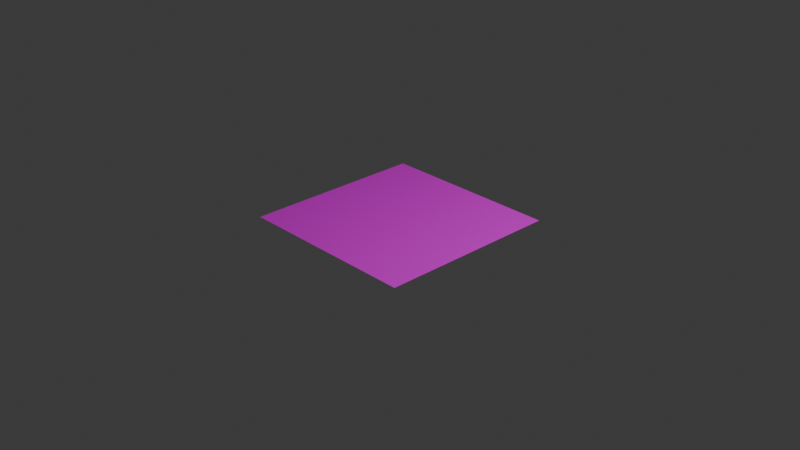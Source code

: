 # Source: gestes.blend  (saved by Blender 4.5.88; exported with 4.5.12 LTS)
import bpy
from mathutils import Matrix  # noqa: F401  (used for matrix-valued properties, if any)

bpy.ops.wm.read_factory_settings(use_empty=True)
scene = bpy.context.scene
scene.name = 'Scene'

# ---- collections
col_collection = bpy.data.collections.new('Collection'); scene.collection.children.link(col_collection)

# ---- images (referenced by path relative to the original .blend; pixels are not part of the script)
import os
ASSET_DIR = os.environ.get("B2B_ASSET_DIR", "")  # directory of the original .blend (textures are referenced by path, not embedded)
HERE = os.path.dirname(os.path.abspath(__file__))  # packed textures are extracted next to this script under _unpacked/

def load_image(name, relpath, width, height, colorspace="sRGB"):
    """Load a texture the original file referenced (path relative to the .blend, or extracted next to this script)."""
    p = next((c for c in (os.path.join(HERE, relpath), os.path.join(ASSET_DIR, relpath)) if relpath and os.path.exists(c)), "")
    if p:
        img = bpy.data.images.load(p, check_existing=True)
        img.name = name
    else:  # same state as the original file: an image datablock whose file is absent (Cycles renders it pink)
        img = bpy.data.images.new(name, width, height)
        img.source = "FILE"
        img.filepath = "//" + (relpath or name)
    img.colorspace_settings.name = colorspace
    return img
img_whatsapp_image_2026_04_30_at_12_25_24_jpeg = load_image('WhatsApp Image 2026-04-30 at 12.25.24.jpeg', 'WhatsApp Image 2026-04-30 at 12.25.24.jpeg', 1024, 1024, 'sRGB')

# ---- materials (node trees are filled in below, after node groups)
mat_material_001 = bpy.data.materials.new('Material.001')

# ---- material node trees
mat_material_001.use_nodes = True; mat_material_001.node_tree.nodes.clear()
_N = mat_material_001.node_tree.nodes; _L = mat_material_001.node_tree.links
n0 = _N.new('ShaderNodeBsdfPrincipled'); n0.name = 'Principled BSDF'; n0.location = (-272, 188)
n1 = _N.new('ShaderNodeOutputMaterial'); n1.name = 'Material Output'; n1.location = (128, 188)
n2 = _N.new('ShaderNodeTexImage'); n2.name = 'Image Texture'; n2.location = (-612, 128)
n2.image = img_whatsapp_image_2026_04_30_at_12_25_24_jpeg
_L.new(n0.outputs[0], n1.inputs[0])
_L.new(n2.outputs[0], n0.inputs[0])
n1.is_active_output = True

# ---- world
world_world = bpy.data.worlds.new('World'); scene.world = world_world
world_world.use_nodes = True; world_world.node_tree.nodes.clear()
_N = world_world.node_tree.nodes; _L = world_world.node_tree.links
n0 = _N.new('ShaderNodeOutputWorld'); n0.name = 'World Output'; n0.location = (200, 100)
n1 = _N.new('ShaderNodeBackground'); n1.name = 'Background'; n1.location = (-200, 100)
n1.inputs[0].default_value = (0.05088, 0.05088, 0.05088, 1.0)
_L.new(n1.outputs[0], n0.inputs[0])
n0.is_active_output = True
world_world.color = (0.05088, 0.05088, 0.05088)
world_world.sun_shadow_jitter_overblur = 0.0

# ---- cameras
cam_camera = bpy.data.cameras.new('Camera')
cam_camera.clip_end = 100.0
cam_camera.ortho_scale = 7.314

# ---- lights
light_light = bpy.data.lights.new('Light', 'POINT')
light_light.energy = 1000.0
light_light.shadow_soft_size = 0.1

# ---- meshes
me_plane = bpy.data.meshes.new('Plane')
me_plane.from_pydata([(-1.0, -1.0, 0.0), (1.0, -1.0, 0.0), (-1.0, 1.0, 0.0), (1.0, 1.0, 0.0)], [], [(0, 1, 3, 2)])
_uv = me_plane.uv_layers.new(name='UVMap')
_uv.uv.foreach_set('vector', [0.0, 0.0, 1.0, 0.0, 1.0, 1.0, 0.0, 1.0])
me_plane.materials.append(mat_material_001)
me_plane.update()

# ---- objects
ob_light = bpy.data.objects.new('Light', light_light)
ob_camera = bpy.data.objects.new('Camera', cam_camera)
ob_plane = bpy.data.objects.new('Plane', me_plane)

# ---- transforms, parenting, visibility, modifiers, constraints
ob_light.location = (4.076, 1.005, 5.904)
ob_light.rotation_euler = (0.6503, 0.05522, 1.866)
ob_light.lock_rotations_4d = False
ob_light.empty_display_type = 'ARROWS'
ob_light.color = (0.0, 0.0, 0.0, 0.0)
ob_light.lineart.crease_threshold = 0.0
ob_camera.location = (7.359, -6.926, 4.958)
ob_camera.rotation_euler = (1.109, 0.0, 0.8149)
ob_camera.lock_rotations_4d = False
ob_camera.empty_display_type = 'ARROWS'
ob_camera.color = (0.0, 0.0, 0.0, 0.0)
ob_camera.display_type = 'WIRE'
ob_camera.lineart.crease_threshold = 0.0
ob_plane.location = (0.0, 0.0, 0.0)

# ---- collection membership
col_collection.objects.link(ob_light)
col_collection.objects.link(ob_camera)
col_collection.objects.link(ob_plane)

# ---- scene / render settings (as saved in the file)
scene.camera = ob_camera
scene.frame_start = 1; scene.frame_end = 250; scene.frame_set(1)
scene.render.engine = 'BLENDER_EEVEE_NEXT'
bpy.context.view_layer.update()
